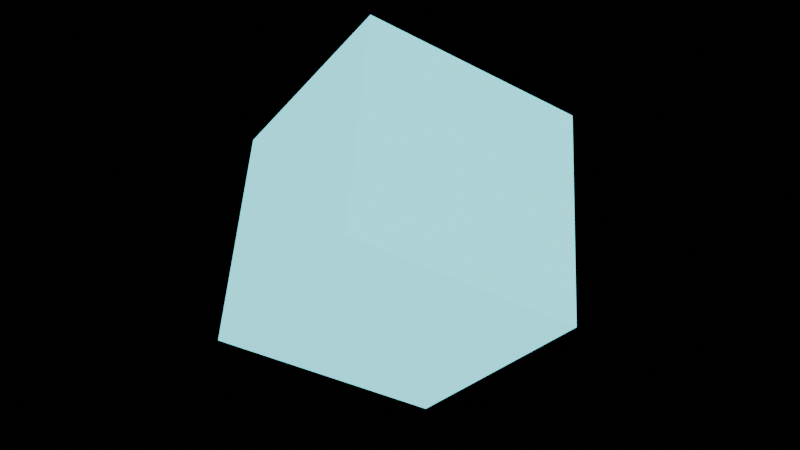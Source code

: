 # Source: team_marker.blend  (saved by Blender 4.2.68; exported with 4.5.12 LTS)
import bpy
from mathutils import Matrix  # noqa: F401  (used for matrix-valued properties, if any)

bpy.ops.wm.read_factory_settings(use_empty=True)
scene = bpy.context.scene
scene.name = 'Scene'

# ---- materials (node trees are filled in below, after node groups)
mat_ns_team = bpy.data.materials.new('ns_team')
mat_ns_energy_white = bpy.data.materials.new('ns_energy_white')

# ---- material node trees
mat_ns_team.use_nodes = True; mat_ns_team.node_tree.nodes.clear()
_N = mat_ns_team.node_tree.nodes; _L = mat_ns_team.node_tree.links
n0 = _N.new('ShaderNodeBsdfPrincipled'); n0.name = 'Principled BSDF'; n0.location = (10, 300)
n0.inputs[0].default_value = (0.15, 0.55, 0.68, 1.0)
n0.inputs[1].default_value = 0.4
n0.inputs[2].default_value = 0.36
n0.inputs[27].default_value = (0.17, 0.91, 1.0, 1.0)
n0.inputs[28].default_value = 1.4
n1 = _N.new('ShaderNodeOutputMaterial'); n1.name = 'Material Output'; n1.location = (300, 300)
_L.new(n0.outputs[0], n1.inputs[0])
n1.is_active_output = True
mat_ns_energy_white.use_nodes = True; mat_ns_energy_white.node_tree.nodes.clear()
_N = mat_ns_energy_white.node_tree.nodes; _L = mat_ns_energy_white.node_tree.links
n0 = _N.new('ShaderNodeBsdfPrincipled'); n0.name = 'Principled BSDF'; n0.location = (10, 300)
n0.inputs[0].default_value = (0.8, 0.88, 0.95, 1.0)
n0.inputs[1].default_value = 0.1
n0.inputs[2].default_value = 0.2
n0.inputs[27].default_value = (0.81, 0.91, 1.0, 1.0)
n0.inputs[28].default_value = 7.0
n1 = _N.new('ShaderNodeOutputMaterial'); n1.name = 'Material Output'; n1.location = (300, 300)
_L.new(n0.outputs[0], n1.inputs[0])
n1.is_active_output = True

# ---- lights
light_neonsun = bpy.data.lights.new('NeonSun', 'SUN')
light_neonsun.energy = 3.0

# ---- meshes
me_team_marker_mesh = bpy.data.meshes.new('team_marker_mesh')
me_team_marker_mesh.from_pydata([(-0.1202, 0.2404, -0.1202), (0.1202, 0.2404, 0.1202), (-0.04979, -1.269e-08, 0.2902), (-0.2902, -2.176e-09, 0.04979), (0.04979, 1.269e-08, -0.2902), (0.2902, 2.176e-09, -0.04979), (0.1202, -0.2404, 0.1202), (-0.1202, -0.2404, -0.1202), (-0.05657, 0.1131, -0.05657), (0.05657, 0.1131, 0.05657), (-0.02343, -5.97e-09, 0.1366), (-0.1366, -1.024e-09, 0.02343), (0.02343, 5.97e-09, -0.1366), (0.1366, 1.024e-09, -0.02343), (0.05657, -0.1131, 0.05657), (-0.05657, -0.1131, -0.05657)], [], [(0, 1, 2, 3), (4, 7, 6, 5), (0, 4, 5, 1), (2, 6, 7, 3), (0, 3, 7, 4), (1, 5, 6, 2), (8, 9, 10, 11), (12, 15, 14, 13), (8, 12, 13, 9), (10, 14, 15, 11), (8, 11, 15, 12), (9, 13, 14, 10)])
me_team_marker_mesh.polygons.foreach_set('material_index', [0, 0, 0, 0, 0, 0, 1, 1, 1, 1, 1, 1])
_uv = me_team_marker_mesh.uv_layers.new(name='UVMap')
_uv.uv.foreach_set('vector', [0.2596, 0.2596, 0.7404, 0.7404, 0.4004, 1.08, -0.08042, 0.5996, 0.5996, -0.08042, 0.2596, 0.2596, 0.7404, 0.7404, 1.08, 0.4004, 0.2596, 0.2596, 0.5996, -0.08042, 1.08, 0.4004, 0.7404, 0.7404, 0.4004, 1.08, 0.7404, 0.7404, 0.2596, 0.2596, -0.08042, 0.5996, 0.2596, 0.01917, 0.5996, 0.5, 0.2596, 0.9808, -0.08042, 0.5, 0.7404, 0.01917, 0.4004, 0.5, 0.7404, 0.9808, 1.08, 0.5, 0.3869, 0.3869, 0.6131, 0.6131, 0.4531, 0.7731, 0.2269, 0.5469, 0.5469, 0.2269, 0.3869, 0.3869, 0.6131, 0.6131, 0.7731, 0.4531, 0.3869, 0.3869, 0.5469, 0.2269, 0.7731, 0.4531, 0.6131, 0.6131, 0.4531, 0.7731, 0.6131, 0.6131, 0.3869, 0.3869, 0.2269, 0.5469, 0.3869, 0.2737, 0.5469, 0.5, 0.3869, 0.7263, 0.2269, 0.5, 0.6131, 0.2737, 0.4531, 0.5, 0.6131, 0.7263, 0.7731, 0.5])
me_team_marker_mesh.materials.append(mat_ns_team)
me_team_marker_mesh.materials.append(mat_ns_energy_white)
me_team_marker_mesh.update()

# ---- objects
ob_neonsun = bpy.data.objects.new('NeonSun', light_neonsun)
ob_team_marker = bpy.data.objects.new('team_marker', me_team_marker_mesh)

# ---- transforms, parenting, visibility, modifiers, constraints
ob_neonsun.location = (0.0, 0.0, 0.0)
ob_neonsun.rotation_euler = (0.9599, 0.0, 0.6109)
ob_team_marker.location = (0.0, 0.0, 0.0)

# ---- collection membership
scene.collection.objects.link(ob_neonsun)
scene.collection.objects.link(ob_team_marker)

# ---- scene / render settings (as saved in the file)
scene.frame_start = 1; scene.frame_end = 250; scene.frame_set(1)
scene.render.engine = 'BLENDER_EEVEE_NEXT'
bpy.context.view_layer.update()

# ---- added for rendering (the .blend has no active camera): camera
cam_auto = bpy.data.cameras.new('AutoCamera')
cam_auto.lens = 50.0
cam_auto.sensor_width = 36.0
cam_auto.clip_end = 1000.0
ob_auto_camera = bpy.data.objects.new('AutoCamera', cam_auto)
scene.collection.objects.link(ob_auto_camera)
ob_auto_camera.location = (0.880163, -1.0562, 0.704131)
ob_auto_camera.rotation_euler = (1.09748, -7.21219e-08, 0.694738)
scene.camera = ob_auto_camera
bpy.context.view_layer.update()
